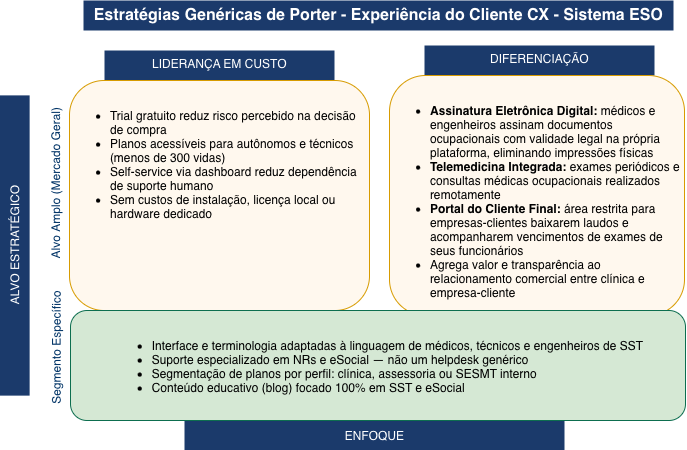

The diagram above was exported from draw.io. Its source (the exported page's mxGraphModel, read from the mxfile embedded in the PNG):
<mxGraphModel dx="1102" dy="682" grid="1" gridSize="10" guides="1" tooltips="1" connect="1" arrows="1" fold="1" page="1" pageScale="1" pageWidth="827" pageHeight="1169" math="0" shadow="0">
  <root>
    <mxCell id="6kAsotT3T7_MdOOW3TAQ-0" />
    <mxCell id="6kAsotT3T7_MdOOW3TAQ-1" parent="6kAsotT3T7_MdOOW3TAQ-0" />
    <mxCell id="6kAsotT3T7_MdOOW3TAQ-2" parent="6kAsotT3T7_MdOOW3TAQ-1" style="text;html=1;align=center;verticalAlign=middle;resizable=1;points=[];autosize=1;strokeColor=none;fillColor=light-dark(#1B3A6B,#000000);fontSize=16;fontColor=#ffffff;movable=1;rotatable=1;deletable=1;editable=1;locked=0;connectable=1;" value="&lt;b&gt;Estratégias Genéricas de Porter - Experiência do Cliente CX - Sistema ESO&lt;/b&gt;" vertex="1">
      <mxGeometry height="30" width="590" x="119" y="40" as="geometry" />
    </mxCell>
    <mxCell id="6kAsotT3T7_MdOOW3TAQ-3" parent="6kAsotT3T7_MdOOW3TAQ-1" style="text;html=1;align=center;verticalAlign=middle;resizable=1;points=[];autosize=1;strokeColor=none;fillColor=light-dark(#1B3A6B,#000000);rotation=-90;fontColor=#FFFFFF;movable=1;rotatable=1;deletable=1;editable=1;locked=0;connectable=1;" value="ALVO ESTRATÉGICO" vertex="1">
      <mxGeometry height="30" width="300.25" x="-100" y="270" as="geometry" />
    </mxCell>
    <mxCell id="6kAsotT3T7_MdOOW3TAQ-4" parent="6kAsotT3T7_MdOOW3TAQ-1" style="text;html=1;align=center;verticalAlign=middle;resizable=1;points=[];autosize=1;strokeColor=none;fillColor=light-dark(#1B3A6B,#000000);fontColor=#FFFFFF;movable=1;rotatable=1;deletable=1;editable=1;locked=0;connectable=1;" value="ENFOQUE" vertex="1">
      <mxGeometry height="30" width="380" x="220" y="460" as="geometry" />
    </mxCell>
    <mxCell id="6kAsotT3T7_MdOOW3TAQ-5" parent="6kAsotT3T7_MdOOW3TAQ-1" style="text;html=1;align=center;fontColor=#FFFFFF;fillColor=light-dark(#1B3A6B,#000000);verticalAlign=top;movable=1;resizable=1;rotatable=1;deletable=1;editable=1;locked=0;connectable=1;" value="LIDERANÇA EM CUSTO" vertex="1">
      <mxGeometry height="30" width="230" x="140" y="90" as="geometry" />
    </mxCell>
    <mxCell id="6kAsotT3T7_MdOOW3TAQ-6" parent="6kAsotT3T7_MdOOW3TAQ-1" style="text;html=1;align=center;fontColor=#ffffff;fillColor=light-dark(#1B3A6B,#000000);" value="DIFERENCIAÇÃO" vertex="1">
      <mxGeometry height="30" width="230" x="460" y="85" as="geometry" />
    </mxCell>
    <mxCell id="6kAsotT3T7_MdOOW3TAQ-7" parent="6kAsotT3T7_MdOOW3TAQ-1" style="text;html=1;align=center;fontColor=#003366;fillColor=light-dark(#FFFFFF,#000000);rotation=-90;" value="Alvo Amplo (Mercado Geral)" vertex="1">
      <mxGeometry height="25" width="181.25" y="210.63" as="geometry" />
    </mxCell>
    <mxCell id="6kAsotT3T7_MdOOW3TAQ-8" parent="6kAsotT3T7_MdOOW3TAQ-1" style="rounded=1;whiteSpace=wrap;html=1;fillColor=#FFF8EE;strokeColor=#d79b00;verticalAlign=top;spacingTop=10;" value="&lt;ul style=&quot;text-align: left;&quot;&gt;&lt;li&gt;&lt;b&gt;Assinatura Eletrônica Digital:&lt;/b&gt;&amp;nbsp;médicos e engenheiros assinam documentos ocupacionais com validade legal na própria plataforma, eliminando impressões físicas&lt;/li&gt;&lt;li&gt;&lt;b&gt;Telemedicina Integrada:&lt;/b&gt;&amp;nbsp;exames periódicos e consultas médicas ocupacionais realizados remotamente&lt;/li&gt;&lt;li&gt;&lt;b&gt;Portal do Cliente Final:&lt;/b&gt;&amp;nbsp;área restrita para empresas-clientes baixarem laudos e acompanharem vencimentos de exames de seus funcionários&lt;/li&gt;&lt;li&gt;Agrega valor e transparência ao relacionamento comercial entre clínica e empresa-cliente&lt;/li&gt;&lt;/ul&gt;" vertex="1">
      <mxGeometry height="240" width="295" x="425" y="115" as="geometry" />
    </mxCell>
    <mxCell id="6kAsotT3T7_MdOOW3TAQ-9" parent="6kAsotT3T7_MdOOW3TAQ-1" style="rounded=1;whiteSpace=wrap;html=1;fillColor=#FFF8EE;strokeColor=#d79b00;verticalAlign=top;spacingTop=10;" value="&lt;ul style=&quot;text-align: left;&quot;&gt;&lt;li&gt;Trial gratuito reduz risco percebido na decisão de compra&lt;/li&gt;&lt;li&gt;Planos acessíveis para autônomos e técnicos (menos de 300 vidas)&lt;/li&gt;&lt;li&gt;Self-service via dashboard reduz dependência de suporte humano&lt;/li&gt;&lt;li&gt;Sem custos de instalação, licença local ou hardware dedicado&lt;/li&gt;&lt;/ul&gt;" vertex="1">
      <mxGeometry height="230" width="300" x="105" y="120" as="geometry" />
    </mxCell>
    <mxCell id="6kAsotT3T7_MdOOW3TAQ-10" parent="6kAsotT3T7_MdOOW3TAQ-1" style="rounded=1;whiteSpace=wrap;html=1;fillColor=light-dark(#D5E8D4,#1D170F);strokeColor=#0D6E4F;verticalAlign=top;spacingTop=10;" value="&lt;ul style=&quot;text-align: left;&quot;&gt;&lt;li&gt;Interface e terminologia adaptadas à linguagem de médicos, técnicos e engenheiros de SST&lt;/li&gt;&lt;li&gt;Suporte especializado em NRs e eSocial — não um helpdesk genérico&lt;/li&gt;&lt;li&gt;Segmentação de planos por perfil: clínica, assessoria ou SESMT interno&lt;/li&gt;&lt;li&gt;Conteúdo educativo (blog) focado 100% em SST e eSocial&lt;/li&gt;&lt;/ul&gt;" vertex="1">
      <mxGeometry height="110" width="615" x="106" y="350" as="geometry" />
    </mxCell>
    <mxCell id="6kAsotT3T7_MdOOW3TAQ-11" parent="6kAsotT3T7_MdOOW3TAQ-1" style="text;html=1;align=center;fontColor=#003366;fillColor=light-dark(#FFFFFF,#000000);rotation=-90;" value="S&lt;span style=&quot;white-space-collapse: preserve;&quot;&gt;egmento Específico&lt;/span&gt;" vertex="1">
      <mxGeometry height="25" width="131.26" x="25" y="375.01" as="geometry" />
    </mxCell>
  </root>
</mxGraphModel>